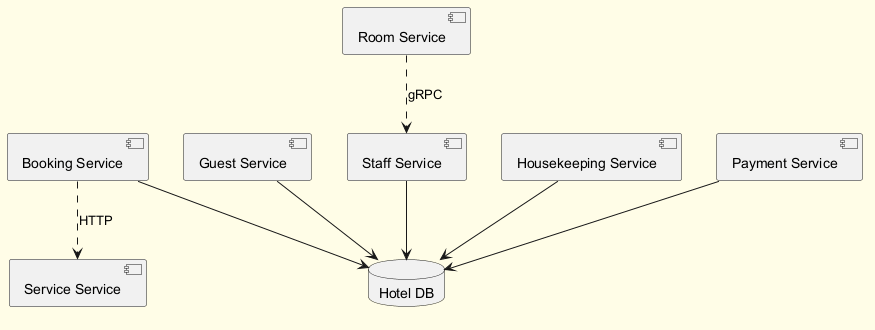

The diagram above was rendered by PlantUML. Its source (embedded in the PNG):
@startuml
skinparam backgroundColor #FFFDE7
skinparam classBackgroundColor #FFF9C4
skinparam classBorderColor #F57F17
component "Payment Service" as C_PaymentService
component "Booking Service" as C_BookingService
component "Guest Service" as C_GuestService
component "Staff Service" as C_StaffService
component "Service Service" as C_ServiceService
component "Housekeeping Service" as C_HousekeepingService
component "Room Service" as C_RoomService
database "Hotel DB" as DB_hotel
C_PaymentService --> DB_hotel
C_BookingService --> DB_hotel
C_GuestService --> DB_hotel
C_StaffService --> DB_hotel
C_HousekeepingService --> DB_hotel
C_RoomService ..> C_StaffService : gRPC
C_BookingService ..> C_ServiceService : HTTP
@enduml